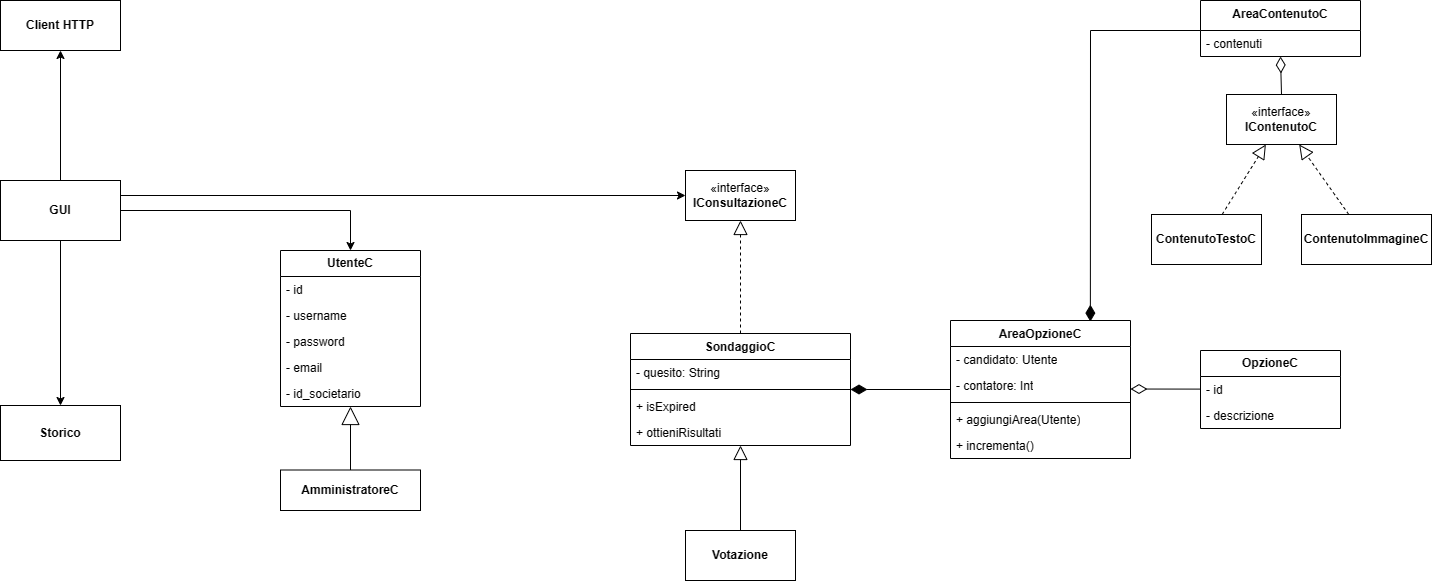

The diagram above was exported from draw.io. Its source (the exported page's mxGraphModel, read from the mxfile embedded in the PNG):
<mxGraphModel dx="2639" dy="1330" grid="1" gridSize="10" guides="1" tooltips="1" connect="1" arrows="1" fold="1" page="1" pageScale="1" pageWidth="827" pageHeight="1169" math="0" shadow="0">
  <root>
    <mxCell id="WIyWlLk6GJQsqaUBKTNV-0" />
    <mxCell id="WIyWlLk6GJQsqaUBKTNV-1" parent="WIyWlLk6GJQsqaUBKTNV-0" />
    <mxCell id="jBEbBjHdl1x2Vft2anlW-50" value="" style="endArrow=block;endSize=16;endFill=0;html=1;rounded=0;" parent="WIyWlLk6GJQsqaUBKTNV-1" source="zQcDonUkD2ZRTKDZIKde-18" target="jBEbBjHdl1x2Vft2anlW-52" edge="1">
      <mxGeometry width="160" relative="1" as="geometry">
        <mxPoint x="160" y="500" as="sourcePoint" />
        <mxPoint x="470" y="397" as="targetPoint" />
      </mxGeometry>
    </mxCell>
    <mxCell id="jBEbBjHdl1x2Vft2anlW-52" value="&lt;b&gt;UtenteC&lt;/b&gt;" style="swimlane;fontStyle=0;childLayout=stackLayout;horizontal=1;startSize=26;fillColor=none;horizontalStack=0;resizeParent=1;resizeParentMax=0;resizeLast=0;collapsible=0;marginBottom=0;whiteSpace=wrap;html=1;" parent="WIyWlLk6GJQsqaUBKTNV-1" vertex="1">
      <mxGeometry x="90" y="280" width="140" height="156" as="geometry" />
    </mxCell>
    <mxCell id="jBEbBjHdl1x2Vft2anlW-56" value="- id" style="text;strokeColor=none;fillColor=none;align=left;verticalAlign=top;spacingLeft=4;spacingRight=4;overflow=hidden;rotatable=0;points=[[0,0.5],[1,0.5]];portConstraint=eastwest;whiteSpace=wrap;html=1;" parent="jBEbBjHdl1x2Vft2anlW-52" vertex="1">
      <mxGeometry y="26" width="140" height="26" as="geometry" />
    </mxCell>
    <mxCell id="zQcDonUkD2ZRTKDZIKde-0" value="&lt;div&gt;- username&lt;/div&gt;" style="text;strokeColor=none;fillColor=none;align=left;verticalAlign=top;spacingLeft=4;spacingRight=4;overflow=hidden;rotatable=0;points=[[0,0.5],[1,0.5]];portConstraint=eastwest;whiteSpace=wrap;html=1;" parent="jBEbBjHdl1x2Vft2anlW-52" vertex="1">
      <mxGeometry y="52" width="140" height="26" as="geometry" />
    </mxCell>
    <mxCell id="jBEbBjHdl1x2Vft2anlW-57" value="- password" style="text;strokeColor=none;fillColor=none;align=left;verticalAlign=top;spacingLeft=4;spacingRight=4;overflow=hidden;rotatable=0;points=[[0,0.5],[1,0.5]];portConstraint=eastwest;whiteSpace=wrap;html=1;" parent="jBEbBjHdl1x2Vft2anlW-52" vertex="1">
      <mxGeometry y="78" width="140" height="26" as="geometry" />
    </mxCell>
    <mxCell id="zQcDonUkD2ZRTKDZIKde-1" value="&lt;div&gt;- email&lt;/div&gt;" style="text;strokeColor=none;fillColor=none;align=left;verticalAlign=top;spacingLeft=4;spacingRight=4;overflow=hidden;rotatable=0;points=[[0,0.5],[1,0.5]];portConstraint=eastwest;whiteSpace=wrap;html=1;" parent="jBEbBjHdl1x2Vft2anlW-52" vertex="1">
      <mxGeometry y="104" width="140" height="26" as="geometry" />
    </mxCell>
    <mxCell id="zQcDonUkD2ZRTKDZIKde-2" value="&lt;div&gt;- id_societario&lt;/div&gt;" style="text;strokeColor=none;fillColor=none;align=left;verticalAlign=top;spacingLeft=4;spacingRight=4;overflow=hidden;rotatable=0;points=[[0,0.5],[1,0.5]];portConstraint=eastwest;whiteSpace=wrap;html=1;" parent="jBEbBjHdl1x2Vft2anlW-52" vertex="1">
      <mxGeometry y="130" width="140" height="26" as="geometry" />
    </mxCell>
    <mxCell id="jBEbBjHdl1x2Vft2anlW-67" value="&lt;b&gt;OpzioneC&lt;/b&gt;" style="swimlane;fontStyle=0;childLayout=stackLayout;horizontal=1;startSize=26;fillColor=none;horizontalStack=0;resizeParent=1;resizeParentMax=0;resizeLast=0;collapsible=0;marginBottom=0;whiteSpace=wrap;html=1;" parent="WIyWlLk6GJQsqaUBKTNV-1" vertex="1">
      <mxGeometry x="1010" y="380" width="140" height="78" as="geometry" />
    </mxCell>
    <mxCell id="jBEbBjHdl1x2Vft2anlW-25" value="- id" style="text;strokeColor=none;fillColor=none;align=left;verticalAlign=top;spacingLeft=4;spacingRight=4;overflow=hidden;rotatable=0;points=[[0,0.5],[1,0.5]];portConstraint=eastwest;whiteSpace=wrap;html=1;connectable=0;" parent="jBEbBjHdl1x2Vft2anlW-67" vertex="1">
      <mxGeometry y="26" width="140" height="26" as="geometry" />
    </mxCell>
    <mxCell id="zQcDonUkD2ZRTKDZIKde-11" value="- descrizione" style="text;strokeColor=none;fillColor=none;align=left;verticalAlign=top;spacingLeft=4;spacingRight=4;overflow=hidden;rotatable=0;points=[[0,0.5],[1,0.5]];portConstraint=eastwest;whiteSpace=wrap;html=1;connectable=0;" parent="jBEbBjHdl1x2Vft2anlW-67" vertex="1">
      <mxGeometry y="52" width="140" height="26" as="geometry" />
    </mxCell>
    <mxCell id="UlC3uK8EDwGkWmDLZN9B-0" value="" style="endArrow=none;html=1;endSize=12;startArrow=diamondThin;startSize=14;startFill=0;edgeStyle=orthogonalEdgeStyle;align=left;verticalAlign=bottom;rounded=0;endFill=0;" parent="WIyWlLk6GJQsqaUBKTNV-1" edge="1">
      <mxGeometry x="-1" y="3" relative="1" as="geometry">
        <mxPoint x="940" y="418.52" as="sourcePoint" />
        <mxPoint x="1010" y="418.52" as="targetPoint" />
        <Array as="points">
          <mxPoint x="1010" y="418.52" />
        </Array>
      </mxGeometry>
    </mxCell>
    <mxCell id="UlC3uK8EDwGkWmDLZN9B-1" value="&lt;div&gt;«interface»&lt;/div&gt;&lt;div&gt;&lt;b&gt;IConsultazioneC&lt;/b&gt;&lt;/div&gt;" style="html=1;whiteSpace=wrap;" parent="WIyWlLk6GJQsqaUBKTNV-1" vertex="1">
      <mxGeometry x="495" y="200" width="110" height="50" as="geometry" />
    </mxCell>
    <mxCell id="UlC3uK8EDwGkWmDLZN9B-3" value="" style="endArrow=block;dashed=1;endFill=0;endSize=12;html=1;rounded=0;exitX=0.5;exitY=0;exitDx=0;exitDy=0;entryX=0.5;entryY=1;entryDx=0;entryDy=0;" parent="WIyWlLk6GJQsqaUBKTNV-1" source="tVPTzU3MNNosi-bm9YV8-7" target="UlC3uK8EDwGkWmDLZN9B-1" edge="1">
      <mxGeometry width="160" relative="1" as="geometry">
        <mxPoint x="545" y="350" as="sourcePoint" />
        <mxPoint x="680" y="290" as="targetPoint" />
      </mxGeometry>
    </mxCell>
    <mxCell id="zQcDonUkD2ZRTKDZIKde-3" value="&lt;b&gt;GUI&lt;/b&gt;" style="rounded=0;whiteSpace=wrap;html=1;fillColor=default;" parent="WIyWlLk6GJQsqaUBKTNV-1" vertex="1">
      <mxGeometry x="-190" y="210" width="120" height="60" as="geometry" />
    </mxCell>
    <mxCell id="zQcDonUkD2ZRTKDZIKde-5" value="&lt;b&gt;Client HTTP&lt;/b&gt;" style="rounded=0;whiteSpace=wrap;html=1;fillColor=default;" parent="WIyWlLk6GJQsqaUBKTNV-1" vertex="1">
      <mxGeometry x="-190" y="30" width="120" height="50" as="geometry" />
    </mxCell>
    <mxCell id="zQcDonUkD2ZRTKDZIKde-7" value="" style="endArrow=classic;html=1;rounded=0;exitX=1;exitY=0.5;exitDx=0;exitDy=0;entryX=0.5;entryY=0;entryDx=0;entryDy=0;" parent="WIyWlLk6GJQsqaUBKTNV-1" source="zQcDonUkD2ZRTKDZIKde-3" target="jBEbBjHdl1x2Vft2anlW-52" edge="1">
      <mxGeometry width="50" height="50" relative="1" as="geometry">
        <mxPoint x="100" y="330" as="sourcePoint" />
        <mxPoint x="340" y="240" as="targetPoint" />
        <Array as="points">
          <mxPoint x="160" y="240" />
        </Array>
      </mxGeometry>
    </mxCell>
    <mxCell id="zQcDonUkD2ZRTKDZIKde-8" value="" style="endArrow=classic;html=1;rounded=0;exitX=1;exitY=0.25;exitDx=0;exitDy=0;entryX=0;entryY=0.5;entryDx=0;entryDy=0;" parent="WIyWlLk6GJQsqaUBKTNV-1" source="zQcDonUkD2ZRTKDZIKde-3" target="UlC3uK8EDwGkWmDLZN9B-1" edge="1">
      <mxGeometry width="50" height="50" relative="1" as="geometry">
        <mxPoint x="100" y="330" as="sourcePoint" />
        <mxPoint x="470" y="210" as="targetPoint" />
      </mxGeometry>
    </mxCell>
    <mxCell id="zQcDonUkD2ZRTKDZIKde-15" value="" style="endArrow=none;html=1;endSize=12;startArrow=diamondThin;startSize=14;startFill=1;edgeStyle=orthogonalEdgeStyle;align=left;verticalAlign=bottom;rounded=0;endFill=0;exitX=0.777;exitY=0.008;exitDx=0;exitDy=0;exitPerimeter=0;entryX=0;entryY=0.5;entryDx=0;entryDy=0;" parent="WIyWlLk6GJQsqaUBKTNV-1" target="tVPTzU3MNNosi-bm9YV8-1" edge="1" source="tVPTzU3MNNosi-bm9YV8-13">
      <mxGeometry x="-0.9178" y="-10" relative="1" as="geometry">
        <mxPoint x="900" y="353.0500000000001" as="sourcePoint" />
        <mxPoint x="1010" y="244.05" as="targetPoint" />
        <Array as="points">
          <mxPoint x="900" y="60" />
          <mxPoint x="1010" y="60" />
        </Array>
        <mxPoint as="offset" />
      </mxGeometry>
    </mxCell>
    <mxCell id="zQcDonUkD2ZRTKDZIKde-16" value="&lt;b&gt;Storico&lt;/b&gt;" style="rounded=0;whiteSpace=wrap;html=1;fillColor=default;" parent="WIyWlLk6GJQsqaUBKTNV-1" vertex="1">
      <mxGeometry x="-190" y="435" width="120" height="55" as="geometry" />
    </mxCell>
    <mxCell id="zQcDonUkD2ZRTKDZIKde-17" value="" style="endArrow=classic;html=1;rounded=0;exitX=0.5;exitY=1;exitDx=0;exitDy=0;" parent="WIyWlLk6GJQsqaUBKTNV-1" source="zQcDonUkD2ZRTKDZIKde-3" target="zQcDonUkD2ZRTKDZIKde-16" edge="1">
      <mxGeometry width="50" height="50" relative="1" as="geometry">
        <mxPoint x="-50" y="450" as="sourcePoint" />
        <mxPoint y="400" as="targetPoint" />
      </mxGeometry>
    </mxCell>
    <mxCell id="zQcDonUkD2ZRTKDZIKde-19" value="" style="endArrow=block;endSize=16;endFill=0;html=1;rounded=0;" parent="WIyWlLk6GJQsqaUBKTNV-1" target="zQcDonUkD2ZRTKDZIKde-18" edge="1">
      <mxGeometry width="160" relative="1" as="geometry">
        <mxPoint x="160" y="500" as="sourcePoint" />
        <mxPoint x="160" y="436" as="targetPoint" />
      </mxGeometry>
    </mxCell>
    <mxCell id="zQcDonUkD2ZRTKDZIKde-18" value="&lt;b&gt;AmministratoreC&lt;/b&gt;" style="rounded=0;whiteSpace=wrap;html=1;fillColor=none;" parent="WIyWlLk6GJQsqaUBKTNV-1" vertex="1">
      <mxGeometry x="90" y="499.5" width="140" height="40.5" as="geometry" />
    </mxCell>
    <mxCell id="zQcDonUkD2ZRTKDZIKde-20" value="" style="endArrow=classic;html=1;rounded=0;exitX=0.5;exitY=0;exitDx=0;exitDy=0;entryX=0.5;entryY=1;entryDx=0;entryDy=0;" parent="WIyWlLk6GJQsqaUBKTNV-1" source="zQcDonUkD2ZRTKDZIKde-3" target="zQcDonUkD2ZRTKDZIKde-5" edge="1">
      <mxGeometry width="50" height="50" relative="1" as="geometry">
        <mxPoint x="50" y="240" as="sourcePoint" />
        <mxPoint x="100" y="190" as="targetPoint" />
      </mxGeometry>
    </mxCell>
    <mxCell id="tVPTzU3MNNosi-bm9YV8-1" value="AreaContenutoC" style="swimlane;fontStyle=1;align=center;verticalAlign=top;childLayout=stackLayout;horizontal=1;startSize=30;horizontalStack=0;resizeParent=1;resizeParentMax=0;resizeLast=0;collapsible=0;marginBottom=0;whiteSpace=wrap;html=1;" vertex="1" parent="WIyWlLk6GJQsqaUBKTNV-1">
      <mxGeometry x="1010" y="30" width="160" height="56" as="geometry" />
    </mxCell>
    <mxCell id="tVPTzU3MNNosi-bm9YV8-2" value="- contenuti" style="text;strokeColor=none;fillColor=none;align=left;verticalAlign=top;spacingLeft=4;spacingRight=4;overflow=hidden;rotatable=0;points=[[0,0.5],[1,0.5]];portConstraint=eastwest;whiteSpace=wrap;html=1;connectable=0;" vertex="1" parent="tVPTzU3MNNosi-bm9YV8-1">
      <mxGeometry y="30" width="160" height="26" as="geometry" />
    </mxCell>
    <mxCell id="tVPTzU3MNNosi-bm9YV8-7" value="SondaggioC" style="swimlane;fontStyle=1;align=center;verticalAlign=top;childLayout=stackLayout;horizontal=1;startSize=26;horizontalStack=0;resizeParent=1;resizeParentMax=0;resizeLast=0;collapsible=0;marginBottom=0;whiteSpace=wrap;html=1;" vertex="1" parent="WIyWlLk6GJQsqaUBKTNV-1">
      <mxGeometry x="440" y="363" width="220" height="112" as="geometry" />
    </mxCell>
    <mxCell id="tVPTzU3MNNosi-bm9YV8-8" value="- quesito: String" style="text;strokeColor=none;fillColor=none;align=left;verticalAlign=top;spacingLeft=4;spacingRight=4;overflow=hidden;rotatable=0;points=[[0,0.5],[1,0.5]];portConstraint=eastwest;whiteSpace=wrap;html=1;" vertex="1" parent="tVPTzU3MNNosi-bm9YV8-7">
      <mxGeometry y="26" width="220" height="26" as="geometry" />
    </mxCell>
    <mxCell id="tVPTzU3MNNosi-bm9YV8-9" value="" style="line;strokeWidth=1;fillColor=none;align=left;verticalAlign=middle;spacingTop=-1;spacingLeft=3;spacingRight=3;rotatable=0;labelPosition=right;points=[];portConstraint=eastwest;strokeColor=inherit;" vertex="1" parent="tVPTzU3MNNosi-bm9YV8-7">
      <mxGeometry y="52" width="220" height="8" as="geometry" />
    </mxCell>
    <mxCell id="tVPTzU3MNNosi-bm9YV8-11" value="+ isExpired" style="text;strokeColor=none;fillColor=none;align=left;verticalAlign=top;spacingLeft=4;spacingRight=4;overflow=hidden;rotatable=0;points=[[0,0.5],[1,0.5]];portConstraint=eastwest;whiteSpace=wrap;html=1;" vertex="1" parent="tVPTzU3MNNosi-bm9YV8-7">
      <mxGeometry y="60" width="220" height="26" as="geometry" />
    </mxCell>
    <mxCell id="tVPTzU3MNNosi-bm9YV8-12" value="+ ottieniRisultati" style="text;strokeColor=none;fillColor=none;align=left;verticalAlign=top;spacingLeft=4;spacingRight=4;overflow=hidden;rotatable=0;points=[[0,0.5],[1,0.5]];portConstraint=eastwest;whiteSpace=wrap;html=1;" vertex="1" parent="tVPTzU3MNNosi-bm9YV8-7">
      <mxGeometry y="86" width="220" height="26" as="geometry" />
    </mxCell>
    <mxCell id="tVPTzU3MNNosi-bm9YV8-13" value="AreaOpzioneC" style="swimlane;fontStyle=1;align=center;verticalAlign=top;childLayout=stackLayout;horizontal=1;startSize=26;horizontalStack=0;resizeParent=1;resizeParentMax=0;resizeLast=0;collapsible=0;marginBottom=0;whiteSpace=wrap;html=1;" vertex="1" parent="WIyWlLk6GJQsqaUBKTNV-1">
      <mxGeometry x="760" y="350" width="180" height="138" as="geometry" />
    </mxCell>
    <mxCell id="tVPTzU3MNNosi-bm9YV8-14" value="- candidato: Utente" style="text;strokeColor=none;fillColor=none;align=left;verticalAlign=top;spacingLeft=4;spacingRight=4;overflow=hidden;rotatable=0;points=[[0,0.5],[1,0.5]];portConstraint=eastwest;whiteSpace=wrap;html=1;" vertex="1" parent="tVPTzU3MNNosi-bm9YV8-13">
      <mxGeometry y="26" width="180" height="26" as="geometry" />
    </mxCell>
    <mxCell id="tVPTzU3MNNosi-bm9YV8-15" value="- contatore: Int" style="text;strokeColor=none;fillColor=none;align=left;verticalAlign=top;spacingLeft=4;spacingRight=4;overflow=hidden;rotatable=0;points=[[0,0.5],[1,0.5]];portConstraint=eastwest;whiteSpace=wrap;html=1;" vertex="1" parent="tVPTzU3MNNosi-bm9YV8-13">
      <mxGeometry y="52" width="180" height="26" as="geometry" />
    </mxCell>
    <mxCell id="tVPTzU3MNNosi-bm9YV8-16" value="" style="line;strokeWidth=1;fillColor=none;align=left;verticalAlign=middle;spacingTop=-1;spacingLeft=3;spacingRight=3;rotatable=0;labelPosition=right;points=[];portConstraint=eastwest;strokeColor=inherit;" vertex="1" parent="tVPTzU3MNNosi-bm9YV8-13">
      <mxGeometry y="78" width="180" height="8" as="geometry" />
    </mxCell>
    <mxCell id="tVPTzU3MNNosi-bm9YV8-17" value="+ aggiungiArea(Utente)" style="text;strokeColor=none;fillColor=none;align=left;verticalAlign=top;spacingLeft=4;spacingRight=4;overflow=hidden;rotatable=0;points=[[0,0.5],[1,0.5]];portConstraint=eastwest;whiteSpace=wrap;html=1;" vertex="1" parent="tVPTzU3MNNosi-bm9YV8-13">
      <mxGeometry y="86" width="180" height="26" as="geometry" />
    </mxCell>
    <mxCell id="tVPTzU3MNNosi-bm9YV8-18" value="+ incrementa()" style="text;strokeColor=none;fillColor=none;align=left;verticalAlign=top;spacingLeft=4;spacingRight=4;overflow=hidden;rotatable=0;points=[[0,0.5],[1,0.5]];portConstraint=eastwest;whiteSpace=wrap;html=1;" vertex="1" parent="tVPTzU3MNNosi-bm9YV8-13">
      <mxGeometry y="112" width="180" height="26" as="geometry" />
    </mxCell>
    <mxCell id="tVPTzU3MNNosi-bm9YV8-19" value="" style="endArrow=none;html=1;endSize=12;startArrow=diamondThin;startSize=14;startFill=1;align=left;verticalAlign=bottom;rounded=0;endFill=0;entryX=0;entryY=0.5;entryDx=0;entryDy=0;" edge="1" parent="WIyWlLk6GJQsqaUBKTNV-1" source="tVPTzU3MNNosi-bm9YV8-7" target="tVPTzU3MNNosi-bm9YV8-13">
      <mxGeometry x="-1" y="3" relative="1" as="geometry">
        <mxPoint x="585" y="460" as="sourcePoint" />
        <mxPoint x="750" y="419" as="targetPoint" />
        <mxPoint as="offset" />
      </mxGeometry>
    </mxCell>
    <mxCell id="tVPTzU3MNNosi-bm9YV8-28" value="" style="endArrow=block;endFill=0;endSize=12;html=1;rounded=0;" edge="1" parent="WIyWlLk6GJQsqaUBKTNV-1" source="tVPTzU3MNNosi-bm9YV8-30" target="tVPTzU3MNNosi-bm9YV8-7">
      <mxGeometry width="160" relative="1" as="geometry">
        <mxPoint x="555" y="602" as="sourcePoint" />
        <mxPoint x="805" y="490" as="targetPoint" />
      </mxGeometry>
    </mxCell>
    <mxCell id="tVPTzU3MNNosi-bm9YV8-30" value="&lt;b&gt;Votazione&lt;/b&gt;" style="html=1;whiteSpace=wrap;" vertex="1" parent="WIyWlLk6GJQsqaUBKTNV-1">
      <mxGeometry x="495" y="560" width="110" height="50" as="geometry" />
    </mxCell>
    <mxCell id="tVPTzU3MNNosi-bm9YV8-31" value="«interface»&lt;b&gt;&lt;br&gt;IContenutoC&lt;br&gt;&lt;/b&gt;" style="html=1;whiteSpace=wrap;" vertex="1" parent="WIyWlLk6GJQsqaUBKTNV-1">
      <mxGeometry x="1036" y="124" width="110" height="50" as="geometry" />
    </mxCell>
    <mxCell id="tVPTzU3MNNosi-bm9YV8-33" value="&lt;b&gt;ContenutoTestoC&lt;/b&gt;" style="html=1;whiteSpace=wrap;" vertex="1" parent="WIyWlLk6GJQsqaUBKTNV-1">
      <mxGeometry x="961" y="244" width="110" height="50" as="geometry" />
    </mxCell>
    <mxCell id="tVPTzU3MNNosi-bm9YV8-34" value="&lt;b&gt;ContenutoImmagineC&lt;/b&gt;" style="html=1;whiteSpace=wrap;" vertex="1" parent="WIyWlLk6GJQsqaUBKTNV-1">
      <mxGeometry x="1111" y="244" width="130" height="50" as="geometry" />
    </mxCell>
    <mxCell id="tVPTzU3MNNosi-bm9YV8-35" value="" style="endArrow=block;dashed=1;endFill=0;endSize=12;html=1;rounded=0;" edge="1" parent="WIyWlLk6GJQsqaUBKTNV-1" source="tVPTzU3MNNosi-bm9YV8-33" target="tVPTzU3MNNosi-bm9YV8-31">
      <mxGeometry width="160" relative="1" as="geometry">
        <mxPoint x="991" y="234" as="sourcePoint" />
        <mxPoint x="1151" y="234" as="targetPoint" />
      </mxGeometry>
    </mxCell>
    <mxCell id="tVPTzU3MNNosi-bm9YV8-36" value="" style="endArrow=block;dashed=1;endFill=0;endSize=12;html=1;rounded=0;" edge="1" parent="WIyWlLk6GJQsqaUBKTNV-1" source="tVPTzU3MNNosi-bm9YV8-34" target="tVPTzU3MNNosi-bm9YV8-31">
      <mxGeometry width="160" relative="1" as="geometry">
        <mxPoint x="1042" y="254" as="sourcePoint" />
        <mxPoint x="1085" y="184" as="targetPoint" />
      </mxGeometry>
    </mxCell>
    <mxCell id="tVPTzU3MNNosi-bm9YV8-39" value="" style="endArrow=none;html=1;endSize=12;startArrow=diamondThin;startSize=14;startFill=0;align=left;verticalAlign=bottom;rounded=0;endFill=0;entryX=0.5;entryY=0;entryDx=0;entryDy=0;exitX=0.5;exitY=1;exitDx=0;exitDy=0;" edge="1" parent="WIyWlLk6GJQsqaUBKTNV-1" source="tVPTzU3MNNosi-bm9YV8-1" target="tVPTzU3MNNosi-bm9YV8-31">
      <mxGeometry x="-1" y="3" relative="1" as="geometry">
        <mxPoint x="1170" y="110" as="sourcePoint" />
        <mxPoint x="1190" y="86" as="targetPoint" />
        <mxPoint as="offset" />
      </mxGeometry>
    </mxCell>
  </root>
</mxGraphModel>